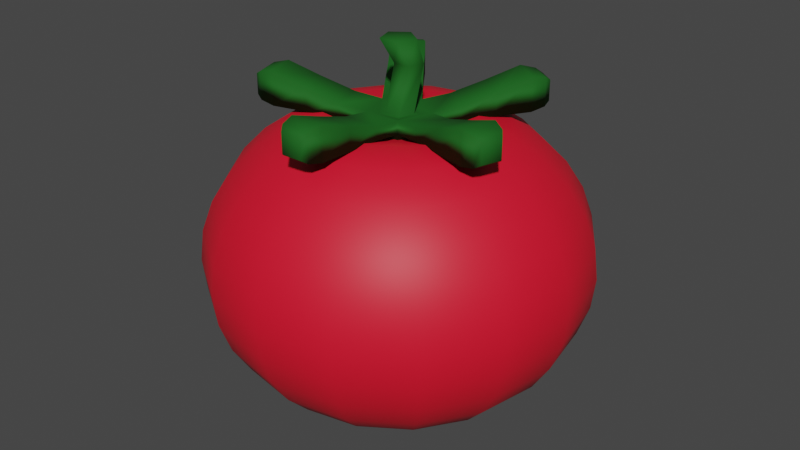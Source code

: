 # Source: tomato.blend  (saved by Blender 2.92.15; exported with 4.5.12 LTS)
import bpy
from mathutils import Matrix  # noqa: F401  (used for matrix-valued properties, if any)

bpy.ops.wm.read_factory_settings(use_empty=True)
scene = bpy.context.scene
scene.name = 'Scene'

# ---- collections
col_collection = bpy.data.collections.new('Collection'); scene.collection.children.link(col_collection)

# ---- materials (node trees are filled in below, after node groups)
mat_red = bpy.data.materials.new('Red')
mat_red.use_transparent_shadow = False
mat_green = bpy.data.materials.new('green')
mat_green.use_transparent_shadow = False

# ---- material node trees
mat_red.use_nodes = True; mat_red.node_tree.nodes.clear()
_N = mat_red.node_tree.nodes; _L = mat_red.node_tree.links
n0 = _N.new('ShaderNodeBsdfPrincipled'); n0.name = 'Principled BSDF'; n0.location = (10, 300)
n0.distribution = 'GGX'
n0.subsurface_method = 'BURLEY'
n0.inputs[0].default_value = (0.8, 0.005991, 0.02634, 1.0)
n0.inputs[2].default_value = 0.54
n0.inputs[3].default_value = 1.45
n0.inputs[13].default_value = 0.4673
n0.inputs[27].default_value = (0.0, 0.0, 0.0, 1.0)
n1 = _N.new('ShaderNodeOutputMaterial'); n1.name = 'Material Output'; n1.location = (300, 300)
_L.new(n0.outputs[0], n1.inputs[0])
n1.is_active_output = True
mat_green.use_nodes = True; mat_green.node_tree.nodes.clear()
_N = mat_green.node_tree.nodes; _L = mat_green.node_tree.links
n0 = _N.new('ShaderNodeBsdfPrincipled'); n0.name = 'Principled BSDF'; n0.location = (10, 300)
n0.distribution = 'GGX'
n0.subsurface_method = 'BURLEY'
n0.inputs[0].default_value = (0.009089, 0.1122, 0.0115, 1.0)
n0.inputs[2].default_value = 0.831
n0.inputs[3].default_value = 1.45
n0.inputs[13].default_value = 0.2746
n0.inputs[27].default_value = (0.0, 0.0, 0.0, 1.0)
n0.inputs[28].default_value = 1.0
n1 = _N.new('ShaderNodeOutputMaterial'); n1.name = 'Material Output'; n1.location = (300, 300)
_L.new(n0.outputs[0], n1.inputs[0])
n1.is_active_output = True

# ---- world
world_world = bpy.data.worlds.new('World'); scene.world = world_world
world_world.use_nodes = True; world_world.node_tree.nodes.clear()
_N = world_world.node_tree.nodes; _L = world_world.node_tree.links
n0 = _N.new('ShaderNodeOutputWorld'); n0.name = 'World Output'; n0.location = (300, 300)
n1 = _N.new('ShaderNodeBackground'); n1.name = 'Background'; n1.location = (10, 300)
n1.inputs[0].default_value = (0.05088, 0.05088, 0.05088, 1.0)
_L.new(n1.outputs[0], n0.inputs[0])
n0.is_active_output = True
world_world.color = (0.05088, 0.05088, 0.05088)
world_world.use_sun_shadow = False
world_world.sun_shadow_jitter_overblur = 0.0

# ---- meshes
me_sphere = bpy.data.meshes.new('Sphere')
me_sphere.from_pydata([(0.0, 0.1951, 0.6821), (0.0, 0.7071, 0.5897), (0.0, 0.8315, 0.4633), (0.0, 0.9239, 0.3191), (0.0, 0.9808, 0.1627), (0.0, 1.0, 6.325e-08), (0.0, 0.9808, -0.1627), (0.0, 0.9239, -0.3191), (0.0, 0.8315, -0.4633), (0.0, 0.7071, -0.5897), (0.0, 0.5556, -0.6934), (0.0, 0.3827, -0.7705), (0.0, 0.1951, -0.8179), (0.07466, 0.1802, 0.6821), (0.1464, 0.3536, 0.7347), (0.2126, 0.5133, 0.6934), (0.2706, 0.6533, 0.5897), (0.3182, 0.7682, 0.4633), (0.3536, 0.8536, 0.3191), (0.3753, 0.9061, 0.1627), (0.3827, 0.9239, 6.325e-08), (0.3753, 0.9061, -0.1627), (0.3536, 0.8536, -0.3191), (0.3182, 0.7682, -0.4633), (0.2706, 0.6533, -0.5897), (0.2126, 0.5133, -0.6934), (0.1464, 0.3536, -0.7705), (0.07466, 0.1802, -0.8179), (0.1379, 0.1379, 0.6821), (0.2706, 0.2706, 0.7347), (0.3928, 0.3928, 0.6934), (0.5, 0.5, 0.5897), (0.5879, 0.5879, 0.4633), (0.6533, 0.6533, 0.3191), (0.6935, 0.6935, 0.1627), (0.7071, 0.7071, 6.325e-08), (0.6935, 0.6935, -0.1627), (0.6533, 0.6533, -0.3191), (0.5879, 0.5879, -0.4633), (0.5, 0.5, -0.5897), (0.3928, 0.3928, -0.6934), (0.2706, 0.2706, -0.7705), (0.1379, 0.1379, -0.8179), (0.1802, 0.07466, 0.6821), (0.3536, 0.1464, 0.7347), (0.5133, 0.2126, 0.6934), (0.6533, 0.2706, 0.5897), (0.7682, 0.3182, 0.4633), (0.8536, 0.3536, 0.3191), (0.9061, 0.3753, 0.1627), (0.9239, 0.3827, 6.325e-08), (0.9061, 0.3753, -0.1627), (0.8536, 0.3536, -0.3191), (0.7682, 0.3182, -0.4633), (0.6533, 0.2706, -0.5897), (0.5133, 0.2126, -0.6934), (0.3536, 0.1464, -0.7705), (0.1802, 0.07466, -0.8179), (0.1951, -3.452e-07, 0.6821), (0.3827, -3.824e-07, 0.7347), (0.5556, -3.824e-07, 0.6934), (0.7071, -3.973e-07, 0.5897), (0.8315, -4.122e-07, 0.4633), (0.9239, -3.824e-07, 0.3191), (0.9808, -3.824e-07, 0.1627), (1.0, -4.42e-07, 6.325e-08), (0.9808, -3.824e-07, -0.1627), (0.9239, -4.42e-07, -0.3191), (0.8315, -4.122e-07, -0.4633), (0.7071, -3.973e-07, -0.5897), (0.5556, -3.824e-07, -0.6934), (0.3827, -3.973e-07, -0.7705), (0.1951, -3.452e-07, -0.8179), (0.1802, -0.07466, 0.6821), (0.3536, -0.1464, 0.7347), (0.5133, -0.2126, 0.6934), (0.6533, -0.2706, 0.5897), (0.7682, -0.3182, 0.4633), (0.8536, -0.3536, 0.3191), (0.9061, -0.3753, 0.1627), (0.9239, -0.3827, 6.325e-08), (0.9061, -0.3753, -0.1627), (0.8536, -0.3536, -0.3191), (0.7682, -0.3182, -0.4633), (0.6533, -0.2706, -0.5897), (0.5133, -0.2126, -0.6934), (0.3536, -0.1464, -0.7705), (0.1802, -0.07466, -0.8179), (0.1379, -0.138, 0.6821), (0.2706, -0.2706, 0.7347), (0.3928, -0.3928, 0.6934), (0.5, -0.5, 0.5897), (0.5879, -0.5879, 0.4633), (0.6533, -0.6533, 0.3191), (0.6935, -0.6935, 0.1627), (0.7071, -0.7071, 6.325e-08), (0.6935, -0.6935, -0.1627), (0.6533, -0.6533, -0.3191), (0.5879, -0.5879, -0.4633), (0.5, -0.5, -0.5897), (0.3928, -0.3928, -0.6934), (0.2706, -0.2706, -0.7705), (0.1379, -0.138, -0.8179), (0.07466, -0.1802, 0.6821), (0.1464, -0.3536, 0.7347), (0.2126, -0.5133, 0.6934), (0.2706, -0.6533, 0.5897), (0.3182, -0.7682, 0.4633), (0.3536, -0.8536, 0.3191), (0.3753, -0.9061, 0.1627), (0.3827, -0.9239, 6.325e-08), (0.3753, -0.9061, -0.1627), (0.3536, -0.8536, -0.3191), (0.3182, -0.7682, -0.4633), (0.2706, -0.6533, -0.5897), (0.2126, -0.5133, -0.6934), (0.1464, -0.3536, -0.7705), (0.07466, -0.1802, -0.8179), (-6.902e-08, -0.1951, 0.6821), (-1.137e-07, -0.3827, 0.7347), (-1.435e-07, -0.5556, 0.6934), (-8.392e-08, -0.7071, 0.5897), (-2.329e-07, -0.8315, 0.4633), (-2.031e-07, -0.9239, 0.3191), (-1.435e-07, -0.9808, 0.1627), (-2.329e-07, -1.0, 6.325e-08), (-1.435e-07, -0.9808, -0.1627), (-2.627e-07, -0.9239, -0.3191), (-2.329e-07, -0.8315, -0.4633), (-8.392e-08, -0.7071, -0.5897), (-1.584e-07, -0.5556, -0.6934), (-1.733e-07, -0.3827, -0.7705), (-5.412e-08, -0.1951, -0.8179), (0.0, -3.258e-07, -0.8339), (-0.07466, -0.1802, 0.6821), (-0.1464, -0.3536, 0.7347), (-0.2126, -0.5133, 0.6934), (-0.2706, -0.6533, 0.5897), (-0.3182, -0.7682, 0.4633), (-0.3536, -0.8536, 0.3191), (-0.3753, -0.9061, 0.1627), (-0.3827, -0.9239, 6.325e-08), (-0.3753, -0.9061, -0.1627), (-0.3536, -0.8536, -0.3191), (-0.3182, -0.7682, -0.4633), (-0.2706, -0.6533, -0.5897), (-0.2126, -0.5133, -0.6934), (-0.1464, -0.3536, -0.7705), (-0.07466, -0.1802, -0.8179), (-0.1379, -0.138, 0.6821), (-0.2706, -0.2706, 0.7347), (-0.3928, -0.3928, 0.6934), (-0.5, -0.5, 0.5897), (-0.5879, -0.5879, 0.4633), (-0.6533, -0.6533, 0.3191), (-0.6935, -0.6935, 0.1627), (-0.7071, -0.7071, 6.325e-08), (-0.6935, -0.6935, -0.1627), (-0.6533, -0.6533, -0.3191), (-0.5879, -0.5879, -0.4633), (-0.5, -0.5, -0.5897), (-0.3928, -0.3928, -0.6934), (-0.2706, -0.2706, -0.7705), (-0.1379, -0.138, -0.8179), (-3.01e-07, -4.505e-07, 0.6461), (-0.1802, -0.07466, 0.6821), (-0.3536, -0.1464, 0.7347), (-0.5133, -0.2126, 0.6934), (-0.6533, -0.2706, 0.5897), (-0.7682, -0.3182, 0.4633), (-0.8536, -0.3536, 0.3191), (-0.9061, -0.3753, 0.1627), (-0.9239, -0.3827, 6.325e-08), (-0.9061, -0.3753, -0.1627), (-0.8536, -0.3536, -0.3191), (-0.7682, -0.3182, -0.4633), (-0.6533, -0.2706, -0.5897), (-0.5133, -0.2126, -0.6934), (-0.3536, -0.1464, -0.7705), (-0.1802, -0.07466, -0.8179), (-0.1951, -2.409e-07, 0.6821), (-0.3827, -1.738e-07, 0.7347), (-0.5556, -6.951e-08, 0.6934), (-0.7071, -8.441e-08, 0.5897), (-0.8315, 9.441e-08, 0.4633), (-0.9239, 3.48e-08, 0.3191), (-0.9808, -5.461e-08, 0.1627), (-1.0, 6.46e-08, 6.325e-08), (-0.9808, -5.461e-08, -0.1627), (-0.9239, 6.46e-08, -0.3191), (-0.8315, 9.441e-08, -0.4633), (-0.7071, -8.441e-08, -0.5897), (-0.5556, -6.951e-08, -0.6934), (-0.3827, -9.931e-08, -0.7705), (-0.1951, -2.632e-07, -0.8179), (-0.1802, 0.07466, 0.6821), (-0.3536, 0.1464, 0.7347), (-0.5133, 0.2126, 0.6934), (-0.6533, 0.2706, 0.5897), (-0.7682, 0.3182, 0.4633), (-0.8536, 0.3536, 0.3191), (-0.9061, 0.3753, 0.1627), (-0.9239, 0.3827, 6.325e-08), (-0.9061, 0.3753, -0.1627), (-0.8536, 0.3536, -0.3191), (-0.7682, 0.3182, -0.4633), (-0.6533, 0.2706, -0.5897), (-0.5133, 0.2126, -0.6934), (-0.3536, 0.1464, -0.7705), (-0.1802, 0.07466, -0.8179), (-0.1379, 0.1379, 0.6821), (-0.2706, 0.2706, 0.7347), (-0.3928, 0.3928, 0.6934), (-0.5, 0.5, 0.5897), (-0.5879, 0.5879, 0.4633), (-0.6533, 0.6533, 0.3191), (-0.6935, 0.6935, 0.1627), (-0.7071, 0.7071, 6.325e-08), (-0.6935, 0.6935, -0.1627), (-0.6533, 0.6533, -0.3191), (-0.5879, 0.5879, -0.4633), (-0.5, 0.5, -0.5897), (-0.3928, 0.3928, -0.6934), (-0.2706, 0.2706, -0.7705), (-0.1379, 0.1379, -0.8179), (-0.07466, 0.1802, 0.6821), (-0.1464, 0.3536, 0.7347), (-0.2126, 0.5133, 0.6934), (-0.2706, 0.6533, 0.5897), (-0.3182, 0.7682, 0.4633), (-0.3536, 0.8536, 0.3191), (-0.3753, 0.9061, 0.1627), (-0.3827, 0.9239, 6.325e-08), (-0.3753, 0.9061, -0.1627), (-0.3536, 0.8536, -0.3191), (-0.3182, 0.7682, -0.4633), (-0.2706, 0.6533, -0.5897), (-0.2126, 0.5133, -0.6934), (-0.1464, 0.3536, -0.7705), (-0.07466, 0.1802, -0.8179), (1.545e-07, 0.3827, 0.7347), (3.333e-07, 0.5556, 0.6934)], [], [(7, 6, 21, 22), (241, 240, 14, 15), (8, 7, 22, 23), (1, 241, 15, 16), (9, 8, 23, 24), (2, 1, 16, 17), (10, 9, 24, 25), (3, 2, 17, 18), (11, 10, 25, 26), (4, 3, 18, 19), (12, 11, 26, 27), (5, 4, 19, 20), (0, 164, 13), (133, 12, 27), (6, 5, 20, 21), (240, 0, 13, 14), (133, 27, 42), (21, 20, 35, 36), (14, 13, 28, 29), (22, 21, 36, 37), (15, 14, 29, 30), (23, 22, 37, 38), (16, 15, 30, 31), (24, 23, 38, 39), (17, 16, 31, 32), (25, 24, 39, 40), (18, 17, 32, 33), (26, 25, 40, 41), (19, 18, 33, 34), (27, 26, 41, 42), (20, 19, 34, 35), (13, 164, 28), (40, 39, 54, 55), (33, 32, 47, 48), (41, 40, 55, 56), (34, 33, 48, 49), (42, 41, 56, 57), (35, 34, 49, 50), (28, 164, 43), (133, 42, 57), (36, 35, 50, 51), (29, 28, 43, 44), (37, 36, 51, 52), (30, 29, 44, 45), (38, 37, 52, 53), (31, 30, 45, 46), (39, 38, 53, 54), (32, 31, 46, 47), (44, 43, 58, 59), (52, 51, 66, 67), (45, 44, 59, 60), (53, 52, 67, 68), (46, 45, 60, 61), (54, 53, 68, 69), (47, 46, 61, 62), (55, 54, 69, 70), (48, 47, 62, 63), (56, 55, 70, 71), (49, 48, 63, 64), (57, 56, 71, 72), (50, 49, 64, 65), (43, 164, 58), (133, 57, 72), (51, 50, 65, 66), (63, 62, 77, 78), (71, 70, 85, 86), (64, 63, 78, 79), (72, 71, 86, 87), (65, 64, 79, 80), (58, 164, 73), (133, 72, 87), (66, 65, 80, 81), (59, 58, 73, 74), (67, 66, 81, 82), (60, 59, 74, 75), (68, 67, 82, 83), (61, 60, 75, 76), (69, 68, 83, 84), (62, 61, 76, 77), (70, 69, 84, 85), (82, 81, 96, 97), (75, 74, 89, 90), (83, 82, 97, 98), (76, 75, 90, 91), (84, 83, 98, 99), (77, 76, 91, 92), (85, 84, 99, 100), (78, 77, 92, 93), (86, 85, 100, 101), (79, 78, 93, 94), (87, 86, 101, 102), (80, 79, 94, 95), (73, 164, 88), (133, 87, 102), (81, 80, 95, 96), (74, 73, 88, 89), (101, 100, 115, 116), (94, 93, 108, 109), (102, 101, 116, 117), (95, 94, 109, 110), (88, 164, 103), (133, 102, 117), (96, 95, 110, 111), (89, 88, 103, 104), (97, 96, 111, 112), (90, 89, 104, 105), (98, 97, 112, 113), (91, 90, 105, 106), (99, 98, 113, 114), (92, 91, 106, 107), (100, 99, 114, 115), (93, 92, 107, 108), (105, 104, 119, 120), (113, 112, 127, 128), (106, 105, 120, 121), (114, 113, 128, 129), (107, 106, 121, 122), (115, 114, 129, 130), (108, 107, 122, 123), (116, 115, 130, 131), (109, 108, 123, 124), (117, 116, 131, 132), (110, 109, 124, 125), (103, 164, 118), (133, 117, 132), (111, 110, 125, 126), (104, 103, 118, 119), (112, 111, 126, 127), (124, 123, 139, 140), (132, 131, 147, 148), (125, 124, 140, 141), (118, 164, 134), (133, 132, 148), (126, 125, 141, 142), (119, 118, 134, 135), (127, 126, 142, 143), (120, 119, 135, 136), (128, 127, 143, 144), (121, 120, 136, 137), (129, 128, 144, 145), (122, 121, 137, 138), (130, 129, 145, 146), (123, 122, 138, 139), (131, 130, 146, 147), (144, 143, 158, 159), (137, 136, 151, 152), (145, 144, 159, 160), (138, 137, 152, 153), (146, 145, 160, 161), (139, 138, 153, 154), (147, 146, 161, 162), (140, 139, 154, 155), (148, 147, 162, 163), (141, 140, 155, 156), (134, 164, 149), (133, 148, 163), (142, 141, 156, 157), (135, 134, 149, 150), (143, 142, 157, 158), (136, 135, 150, 151), (163, 162, 178, 179), (156, 155, 171, 172), (149, 164, 165), (133, 163, 179), (157, 156, 172, 173), (150, 149, 165, 166), (158, 157, 173, 174), (151, 150, 166, 167), (159, 158, 174, 175), (152, 151, 167, 168), (160, 159, 175, 176), (153, 152, 168, 169), (161, 160, 176, 177), (154, 153, 169, 170), (162, 161, 177, 178), (155, 154, 170, 171), (176, 175, 190, 191), (169, 168, 183, 184), (177, 176, 191, 192), (170, 169, 184, 185), (178, 177, 192, 193), (171, 170, 185, 186), (179, 178, 193, 194), (172, 171, 186, 187), (165, 164, 180), (133, 179, 194), (173, 172, 187, 188), (166, 165, 180, 181), (174, 173, 188, 189), (167, 166, 181, 182), (175, 174, 189, 190), (168, 167, 182, 183), (180, 164, 195), (133, 194, 209), (188, 187, 202, 203), (181, 180, 195, 196), (189, 188, 203, 204), (182, 181, 196, 197), (190, 189, 204, 205), (183, 182, 197, 198), (191, 190, 205, 206), (184, 183, 198, 199), (192, 191, 206, 207), (185, 184, 199, 200), (193, 192, 207, 208), (186, 185, 200, 201), (194, 193, 208, 209), (187, 186, 201, 202), (199, 198, 213, 214), (207, 206, 221, 222), (200, 199, 214, 215), (208, 207, 222, 223), (201, 200, 215, 216), (209, 208, 223, 224), (202, 201, 216, 217), (195, 164, 210), (133, 209, 224), (203, 202, 217, 218), (196, 195, 210, 211), (204, 203, 218, 219), (197, 196, 211, 212), (205, 204, 219, 220), (198, 197, 212, 213), (206, 205, 220, 221), (218, 217, 232, 233), (211, 210, 225, 226), (219, 218, 233, 234), (212, 211, 226, 227), (220, 219, 234, 235), (213, 212, 227, 228), (221, 220, 235, 236), (214, 213, 228, 229), (222, 221, 236, 237), (215, 214, 229, 230), (223, 222, 237, 238), (216, 215, 230, 231), (224, 223, 238, 239), (217, 216, 231, 232), (210, 164, 225), (133, 224, 239), (237, 236, 9, 10), (230, 229, 2, 3), (238, 237, 10, 11), (231, 230, 3, 4), (239, 238, 11, 12), (232, 231, 4, 5), (225, 164, 0), (133, 239, 12), (233, 232, 5, 6), (226, 225, 0, 240), (234, 233, 6, 7), (227, 226, 240, 241), (235, 234, 7, 8), (228, 227, 241, 1), (236, 235, 8, 9), (229, 228, 1, 2)])
me_sphere.polygons.foreach_set('use_smooth', [True] * 256)
_uv = me_sphere.uv_layers.new(name='UVMap')
_uv.uv.foreach_set('vector', [0.75, 0.375, 0.75, 0.4375, 0.6875, 0.4375, 0.6875, 0.375, 0.75, 0.8125, 0.75, 0.875, 0.6875, 0.875, 0.6875, 0.8125, 0.75, 0.3125, 0.75, 0.375, 0.6875, 0.375, 0.6875, 0.3125, 0.75, 0.75, 0.75, 0.8125, 0.6875, 0.8125, 0.6875, 0.75, 0.75, 0.25, 0.75, 0.3125, 0.6875, 0.3125, 0.6875, 0.25, 0.75, 0.6875, 0.75, 0.75, 0.6875, 0.75, 0.6875, 0.6875, 0.75, 0.1875, 0.75, 0.25, 0.6875, 0.25, 0.6875, 0.1875, 0.75, 0.625, 0.75, 0.6875, 0.6875, 0.6875, 0.6875, 0.625, 0.75, 0.125, 0.75, 0.1875, 0.6875, 0.1875, 0.6875, 0.125, 0.75, 0.5625, 0.75, 0.625, 0.6875, 0.625, 0.6875, 0.5625, 0.75, 0.0625, 0.75, 0.125, 0.6875, 0.125, 0.6875, 0.0625, 0.75, 0.5, 0.75, 0.5625, 0.6875, 0.5625, 0.6875, 0.5, 0.75, 0.9375, 0.7188, 1.0, 0.6875, 0.9375, 0.7187, 0.0, 0.75, 0.0625, 0.6875, 0.0625, 0.75, 0.4375, 0.75, 0.5, 0.6875, 0.5, 0.6875, 0.4375, 0.75, 0.875, 0.75, 0.9375, 0.6875, 0.9375, 0.6875, 0.875, 0.6562, 0.0, 0.6875, 0.0625, 0.625, 0.0625, 0.6875, 0.4375, 0.6875, 0.5, 0.625, 0.5, 0.625, 0.4375, 0.6875, 0.875, 0.6875, 0.9375, 0.625, 0.9375, 0.625, 0.875, 0.6875, 0.375, 0.6875, 0.4375, 0.625, 0.4375, 0.625, 0.375, 0.6875, 0.8125, 0.6875, 0.875, 0.625, 0.875, 0.625, 0.8125, 0.6875, 0.3125, 0.6875, 0.375, 0.625, 0.375, 0.625, 0.3125, 0.6875, 0.75, 0.6875, 0.8125, 0.625, 0.8125, 0.625, 0.75, 0.6875, 0.25, 0.6875, 0.3125, 0.625, 0.3125, 0.625, 0.25, 0.6875, 0.6875, 0.6875, 0.75, 0.625, 0.75, 0.625, 0.6875, 0.6875, 0.1875, 0.6875, 0.25, 0.625, 0.25, 0.625, 0.1875, 0.6875, 0.625, 0.6875, 0.6875, 0.625, 0.6875, 0.625, 0.625, 0.6875, 0.125, 0.6875, 0.1875, 0.625, 0.1875, 0.625, 0.125, 0.6875, 0.5625, 0.6875, 0.625, 0.625, 0.625, 0.625, 0.5625, 0.6875, 0.0625, 0.6875, 0.125, 0.625, 0.125, 0.625, 0.0625, 0.6875, 0.5, 0.6875, 0.5625, 0.625, 0.5625, 0.625, 0.5, 0.6875, 0.9375, 0.6562, 1.0, 0.625, 0.9375, 0.625, 0.1875, 0.625, 0.25, 0.5625, 0.25, 0.5625, 0.1875, 0.625, 0.625, 0.625, 0.6875, 0.5625, 0.6875, 0.5625, 0.625, 0.625, 0.125, 0.625, 0.1875, 0.5625, 0.1875, 0.5625, 0.125, 0.625, 0.5625, 0.625, 0.625, 0.5625, 0.625, 0.5625, 0.5625, 0.625, 0.0625, 0.625, 0.125, 0.5625, 0.125, 0.5625, 0.0625, 0.625, 0.5, 0.625, 0.5625, 0.5625, 0.5625, 0.5625, 0.5, 0.625, 0.9375, 0.5937, 1.0, 0.5625, 0.9375, 0.5937, 0.0, 0.625, 0.0625, 0.5625, 0.0625, 0.625, 0.4375, 0.625, 0.5, 0.5625, 0.5, 0.5625, 0.4375, 0.625, 0.875, 0.625, 0.9375, 0.5625, 0.9375, 0.5625, 0.875, 0.625, 0.375, 0.625, 0.4375, 0.5625, 0.4375, 0.5625, 0.375, 0.625, 0.8125, 0.625, 0.875, 0.5625, 0.875, 0.5625, 0.8125, 0.625, 0.3125, 0.625, 0.375, 0.5625, 0.375, 0.5625, 0.3125, 0.625, 0.75, 0.625, 0.8125, 0.5625, 0.8125, 0.5625, 0.75, 0.625, 0.25, 0.625, 0.3125, 0.5625, 0.3125, 0.5625, 0.25, 0.625, 0.6875, 0.625, 0.75, 0.5625, 0.75, 0.5625, 0.6875, 0.5625, 0.875, 0.5625, 0.9375, 0.5, 0.9375, 0.5, 0.875, 0.5625, 0.375, 0.5625, 0.4375, 0.5, 0.4375, 0.5, 0.375, 0.5625, 0.8125, 0.5625, 0.875, 0.5, 0.875, 0.5, 0.8125, 0.5625, 0.3125, 0.5625, 0.375, 0.5, 0.375, 0.5, 0.3125, 0.5625, 0.75, 0.5625, 0.8125, 0.5, 0.8125, 0.5, 0.75, 0.5625, 0.25, 0.5625, 0.3125, 0.5, 0.3125, 0.5, 0.25, 0.5625, 0.6875, 0.5625, 0.75, 0.5, 0.75, 0.5, 0.6875, 0.5625, 0.1875, 0.5625, 0.25, 0.5, 0.25, 0.5, 0.1875, 0.5625, 0.625, 0.5625, 0.6875, 0.5, 0.6875, 0.5, 0.625, 0.5625, 0.125, 0.5625, 0.1875, 0.5, 0.1875, 0.5, 0.125, 0.5625, 0.5625, 0.5625, 0.625, 0.5, 0.625, 0.5, 0.5625, 0.5625, 0.0625, 0.5625, 0.125, 0.5, 0.125, 0.5, 0.0625, 0.5625, 0.5, 0.5625, 0.5625, 0.5, 0.5625, 0.5, 0.5, 0.5625, 0.9375, 0.5312, 1.0, 0.5, 0.9375, 0.5312, 0.0, 0.5625, 0.0625, 0.5, 0.0625, 0.5625, 0.4375, 0.5625, 0.5, 0.5, 0.5, 0.5, 0.4375, 0.5, 0.625, 0.5, 0.6875, 0.4375, 0.6875, 0.4375, 0.625, 0.5, 0.125, 0.5, 0.1875, 0.4375, 0.1875, 0.4375, 0.125, 0.5, 0.5625, 0.5, 0.625, 0.4375, 0.625, 0.4375, 0.5625, 0.5, 0.0625, 0.5, 0.125, 0.4375, 0.125, 0.4375, 0.0625, 0.5, 0.5, 0.5, 0.5625, 0.4375, 0.5625, 0.4375, 0.5, 0.5, 0.9375, 0.4687, 1.0, 0.4375, 0.9375, 0.4687, 0.0, 0.5, 0.0625, 0.4375, 0.0625, 0.5, 0.4375, 0.5, 0.5, 0.4375, 0.5, 0.4375, 0.4375, 0.5, 0.875, 0.5, 0.9375, 0.4375, 0.9375, 0.4375, 0.875, 0.5, 0.375, 0.5, 0.4375, 0.4375, 0.4375, 0.4375, 0.375, 0.5, 0.8125, 0.5, 0.875, 0.4375, 0.875, 0.4375, 0.8125, 0.5, 0.3125, 0.5, 0.375, 0.4375, 0.375, 0.4375, 0.3125, 0.5, 0.75, 0.5, 0.8125, 0.4375, 0.8125, 0.4375, 0.75, 0.5, 0.25, 0.5, 0.3125, 0.4375, 0.3125, 0.4375, 0.25, 0.5, 0.6875, 0.5, 0.75, 0.4375, 0.75, 0.4375, 0.6875, 0.5, 0.1875, 0.5, 0.25, 0.4375, 0.25, 0.4375, 0.1875, 0.4375, 0.375, 0.4375, 0.4375, 0.375, 0.4375, 0.375, 0.375, 0.4375, 0.8125, 0.4375, 0.875, 0.375, 0.875, 0.375, 0.8125, 0.4375, 0.3125, 0.4375, 0.375, 0.375, 0.375, 0.375, 0.3125, 0.4375, 0.75, 0.4375, 0.8125, 0.375, 0.8125, 0.375, 0.75, 0.4375, 0.25, 0.4375, 0.3125, 0.375, 0.3125, 0.375, 0.25, 0.4375, 0.6875, 0.4375, 0.75, 0.375, 0.75, 0.375, 0.6875, 0.4375, 0.1875, 0.4375, 0.25, 0.375, 0.25, 0.375, 0.1875, 0.4375, 0.625, 0.4375, 0.6875, 0.375, 0.6875, 0.375, 0.625, 0.4375, 0.125, 0.4375, 0.1875, 0.375, 0.1875, 0.375, 0.125, 0.4375, 0.5625, 0.4375, 0.625, 0.375, 0.625, 0.375, 0.5625, 0.4375, 0.0625, 0.4375, 0.125, 0.375, 0.125, 0.375, 0.0625, 0.4375, 0.5, 0.4375, 0.5625, 0.375, 0.5625, 0.375, 0.5, 0.4375, 0.9375, 0.4062, 1.0, 0.375, 0.9375, 0.4062, 0.0, 0.4375, 0.0625, 0.375, 0.0625, 0.4375, 0.4375, 0.4375, 0.5, 0.375, 0.5, 0.375, 0.4375, 0.4375, 0.875, 0.4375, 0.9375, 0.375, 0.9375, 0.375, 0.875, 0.375, 0.125, 0.375, 0.1875, 0.3125, 0.1875, 0.3125, 0.125, 0.375, 0.5625, 0.375, 0.625, 0.3125, 0.625, 0.3125, 0.5625, 0.375, 0.0625, 0.375, 0.125, 0.3125, 0.125, 0.3125, 0.0625, 0.375, 0.5, 0.375, 0.5625, 0.3125, 0.5625, 0.3125, 0.5, 0.375, 0.9375, 0.3437, 1.0, 0.3125, 0.9375, 0.3437, 0.0, 0.375, 0.0625, 0.3125, 0.0625, 0.375, 0.4375, 0.375, 0.5, 0.3125, 0.5, 0.3125, 0.4375, 0.375, 0.875, 0.375, 0.9375, 0.3125, 0.9375, 0.3125, 0.875, 0.375, 0.375, 0.375, 0.4375, 0.3125, 0.4375, 0.3125, 0.375, 0.375, 0.8125, 0.375, 0.875, 0.3125, 0.875, 0.3125, 0.8125, 0.375, 0.3125, 0.375, 0.375, 0.3125, 0.375, 0.3125, 0.3125, 0.375, 0.75, 0.375, 0.8125, 0.3125, 0.8125, 0.3125, 0.75, 0.375, 0.25, 0.375, 0.3125, 0.3125, 0.3125, 0.3125, 0.25, 0.375, 0.6875, 0.375, 0.75, 0.3125, 0.75, 0.3125, 0.6875, 0.375, 0.1875, 0.375, 0.25, 0.3125, 0.25, 0.3125, 0.1875, 0.375, 0.625, 0.375, 0.6875, 0.3125, 0.6875, 0.3125, 0.625, 0.3125, 0.8125, 0.3125, 0.875, 0.25, 0.875, 0.25, 0.8125, 0.3125, 0.3125, 0.3125, 0.375, 0.25, 0.375, 0.25, 0.3125, 0.3125, 0.75, 0.3125, 0.8125, 0.25, 0.8125, 0.25, 0.75, 0.3125, 0.25, 0.3125, 0.3125, 0.25, 0.3125, 0.25, 0.25, 0.3125, 0.6875, 0.3125, 0.75, 0.25, 0.75, 0.25, 0.6875, 0.3125, 0.1875, 0.3125, 0.25, 0.25, 0.25, 0.25, 0.1875, 0.3125, 0.625, 0.3125, 0.6875, 0.25, 0.6875, 0.25, 0.625, 0.3125, 0.125, 0.3125, 0.1875, 0.25, 0.1875, 0.25, 0.125, 0.3125, 0.5625, 0.3125, 0.625, 0.25, 0.625, 0.25, 0.5625, 0.3125, 0.0625, 0.3125, 0.125, 0.25, 0.125, 0.25, 0.0625, 0.3125, 0.5, 0.3125, 0.5625, 0.25, 0.5625, 0.25, 0.5, 0.3125, 0.9375, 0.2812, 1.0, 0.25, 0.9375, 0.2812, 0.0, 0.3125, 0.0625, 0.25, 0.0625, 0.3125, 0.4375, 0.3125, 0.5, 0.25, 0.5, 0.25, 0.4375, 0.3125, 0.875, 0.3125, 0.9375, 0.25, 0.9375, 0.25, 0.875, 0.3125, 0.375, 0.3125, 0.4375, 0.25, 0.4375, 0.25, 0.375, 0.25, 0.5625, 0.25, 0.625, 0.1875, 0.625, 0.1875, 0.5625, 0.25, 0.0625, 0.25, 0.125, 0.1875, 0.125, 0.1875, 0.0625, 0.25, 0.5, 0.25, 0.5625, 0.1875, 0.5625, 0.1875, 0.5, 0.25, 0.9375, 0.2187, 1.0, 0.1875, 0.9375, 0.2188, 0.0, 0.25, 0.0625, 0.1875, 0.0625, 0.25, 0.4375, 0.25, 0.5, 0.1875, 0.5, 0.1875, 0.4375, 0.25, 0.875, 0.25, 0.9375, 0.1875, 0.9375, 0.1875, 0.875, 0.25, 0.375, 0.25, 0.4375, 0.1875, 0.4375, 0.1875, 0.375, 0.25, 0.8125, 0.25, 0.875, 0.1875, 0.875, 0.1875, 0.8125, 0.25, 0.3125, 0.25, 0.375, 0.1875, 0.375, 0.1875, 0.3125, 0.25, 0.75, 0.25, 0.8125, 0.1875, 0.8125, 0.1875, 0.75, 0.25, 0.25, 0.25, 0.3125, 0.1875, 0.3125, 0.1875, 0.25, 0.25, 0.6875, 0.25, 0.75, 0.1875, 0.75, 0.1875, 0.6875, 0.25, 0.1875, 0.25, 0.25, 0.1875, 0.25, 0.1875, 0.1875, 0.25, 0.625, 0.25, 0.6875, 0.1875, 0.6875, 0.1875, 0.625, 0.25, 0.125, 0.25, 0.1875, 0.1875, 0.1875, 0.1875, 0.125, 0.1875, 0.3125, 0.1875, 0.375, 0.125, 0.375, 0.125, 0.3125, 0.1875, 0.75, 0.1875, 0.8125, 0.125, 0.8125, 0.125, 0.75, 0.1875, 0.25, 0.1875, 0.3125, 0.125, 0.3125, 0.125, 0.25, 0.1875, 0.6875, 0.1875, 0.75, 0.125, 0.75, 0.125, 0.6875, 0.1875, 0.1875, 0.1875, 0.25, 0.125, 0.25, 0.125, 0.1875, 0.1875, 0.625, 0.1875, 0.6875, 0.125, 0.6875, 0.125, 0.625, 0.1875, 0.125, 0.1875, 0.1875, 0.125, 0.1875, 0.125, 0.125, 0.1875, 0.5625, 0.1875, 0.625, 0.125, 0.625, 0.125, 0.5625, 0.1875, 0.0625, 0.1875, 0.125, 0.125, 0.125, 0.125, 0.0625, 0.1875, 0.5, 0.1875, 0.5625, 0.125, 0.5625, 0.125, 0.5, 0.1875, 0.9375, 0.1563, 1.0, 0.125, 0.9375, 0.1563, 0.0, 0.1875, 0.0625, 0.125, 0.0625, 0.1875, 0.4375, 0.1875, 0.5, 0.125, 0.5, 0.125, 0.4375, 0.1875, 0.875, 0.1875, 0.9375, 0.125, 0.9375, 0.125, 0.875, 0.1875, 0.375, 0.1875, 0.4375, 0.125, 0.4375, 0.125, 0.375, 0.1875, 0.8125, 0.1875, 0.875, 0.125, 0.875, 0.125, 0.8125, 0.125, 0.0625, 0.125, 0.125, 0.0625, 0.125, 0.0625, 0.0625, 0.125, 0.5, 0.125, 0.5625, 0.0625, 0.5625, 0.0625, 0.5, 0.125, 0.9375, 0.09375, 1.0, 0.0625, 0.9375, 0.09375, 0.0, 0.125, 0.0625, 0.0625, 0.0625, 0.125, 0.4375, 0.125, 0.5, 0.0625, 0.5, 0.0625, 0.4375, 0.125, 0.875, 0.125, 0.9375, 0.0625, 0.9375, 0.0625, 0.875, 0.125, 0.375, 0.125, 0.4375, 0.0625, 0.4375, 0.0625, 0.375, 0.125, 0.8125, 0.125, 0.875, 0.0625, 0.875, 0.0625, 0.8125, 0.125, 0.3125, 0.125, 0.375, 0.0625, 0.375, 0.0625, 0.3125, 0.125, 0.75, 0.125, 0.8125, 0.0625, 0.8125, 0.0625, 0.75, 0.125, 0.25, 0.125, 0.3125, 0.0625, 0.3125, 0.0625, 0.25, 0.125, 0.6875, 0.125, 0.75, 0.0625, 0.75, 0.0625, 0.6875, 0.125, 0.1875, 0.125, 0.25, 0.0625, 0.25, 0.0625, 0.1875, 0.125, 0.625, 0.125, 0.6875, 0.0625, 0.6875, 0.0625, 0.625, 0.125, 0.125, 0.125, 0.1875, 0.0625, 0.1875, 0.0625, 0.125, 0.125, 0.5625, 0.125, 0.625, 0.0625, 0.625, 0.0625, 0.5625, 0.0625, 0.25, 0.0625, 0.3125, 0.0, 0.3125, 2.98e-08, 0.25, 0.0625, 0.6875, 0.0625, 0.75, 2.98e-08, 0.75, 0.0, 0.6875, 0.0625, 0.1875, 0.0625, 0.25, 2.98e-08, 0.25, 2.98e-08, 0.1875, 0.0625, 0.625, 0.0625, 0.6875, 0.0, 0.6875, 0.0, 0.625, 0.0625, 0.125, 0.0625, 0.1875, 2.98e-08, 0.1875, 2.98e-08, 0.125, 0.0625, 0.5625, 0.0625, 0.625, 0.0, 0.625, 2.98e-08, 0.5625, 0.0625, 0.0625, 0.0625, 0.125, 2.98e-08, 0.125, 2.384e-07, 0.0625, 0.0625, 0.5, 0.0625, 0.5625, 2.98e-08, 0.5625, 0.0, 0.5, 0.0625, 0.9375, 0.03125, 1.0, 2.384e-07, 0.9375, 0.03125, 0.0, 0.0625, 0.0625, 2.384e-07, 0.0625, 0.0625, 0.4375, 0.0625, 0.5, 0.0, 0.5, 2.98e-08, 0.4375, 0.0625, 0.875, 0.0625, 0.9375, 2.384e-07, 0.9375, 8.941e-08, 0.875, 0.0625, 0.375, 0.0625, 0.4375, 2.98e-08, 0.4375, 0.0, 0.375, 0.0625, 0.8125, 0.0625, 0.875, 8.941e-08, 0.875, 2.98e-08, 0.8125, 0.0625, 0.3125, 0.0625, 0.375, 0.0, 0.375, 0.0, 0.3125, 0.0625, 0.75, 0.0625, 0.8125, 2.98e-08, 0.8125, 2.98e-08, 0.75, 1.0, 0.9375, 0.9688, 1.0, 0.9375, 0.9375, 0.9688, 0.0, 1.0, 0.0625, 0.9375, 0.0625, 1.0, 0.4375, 1.0, 0.5, 0.9375, 0.5, 0.9375, 0.4375, 1.0, 0.875, 1.0, 0.9375, 0.9375, 0.9375, 0.9375, 0.875, 1.0, 0.375, 1.0, 0.4375, 0.9375, 0.4375, 0.9375, 0.375, 1.0, 0.8125, 1.0, 0.875, 0.9375, 0.875, 0.9375, 0.8125, 1.0, 0.3125, 1.0, 0.375, 0.9375, 0.375, 0.9375, 0.3125, 1.0, 0.75, 1.0, 0.8125, 0.9375, 0.8125, 0.9375, 0.75, 1.0, 0.25, 1.0, 0.3125, 0.9375, 0.3125, 0.9375, 0.25, 1.0, 0.6875, 1.0, 0.75, 0.9375, 0.75, 0.9375, 0.6875, 1.0, 0.1875, 1.0, 0.25, 0.9375, 0.25, 0.9375, 0.1875, 1.0, 0.625, 1.0, 0.6875, 0.9375, 0.6875, 0.9375, 0.625, 1.0, 0.125, 1.0, 0.1875, 0.9375, 0.1875, 0.9375, 0.125, 1.0, 0.5625, 1.0, 0.625, 0.9375, 0.625, 0.9375, 0.5625, 1.0, 0.0625, 1.0, 0.125, 0.9375, 0.125, 0.9375, 0.0625, 1.0, 0.5, 1.0, 0.5625, 0.9375, 0.5625, 0.9375, 0.5, 0.9375, 0.6875, 0.9375, 0.75, 0.875, 0.75, 0.875, 0.6875, 0.9375, 0.1875, 0.9375, 0.25, 0.875, 0.25, 0.875, 0.1875, 0.9375, 0.625, 0.9375, 0.6875, 0.875, 0.6875, 0.875, 0.625, 0.9375, 0.125, 0.9375, 0.1875, 0.875, 0.1875, 0.875, 0.125, 0.9375, 0.5625, 0.9375, 0.625, 0.875, 0.625, 0.875, 0.5625, 0.9375, 0.0625, 0.9375, 0.125, 0.875, 0.125, 0.875, 0.0625, 0.9375, 0.5, 0.9375, 0.5625, 0.875, 0.5625, 0.875, 0.5, 0.9375, 0.9375, 0.9063, 1.0, 0.875, 0.9375, 0.9063, 0.0, 0.9375, 0.0625, 0.875, 0.0625, 0.9375, 0.4375, 0.9375, 0.5, 0.875, 0.5, 0.875, 0.4375, 0.9375, 0.875, 0.9375, 0.9375, 0.875, 0.9375, 0.875, 0.875, 0.9375, 0.375, 0.9375, 0.4375, 0.875, 0.4375, 0.875, 0.375, 0.9375, 0.8125, 0.9375, 0.875, 0.875, 0.875, 0.875, 0.8125, 0.9375, 0.3125, 0.9375, 0.375, 0.875, 0.375, 0.875, 0.3125, 0.9375, 0.75, 0.9375, 0.8125, 0.875, 0.8125, 0.875, 0.75, 0.9375, 0.25, 0.9375, 0.3125, 0.875, 0.3125, 0.875, 0.25, 0.875, 0.4375, 0.875, 0.5, 0.8125, 0.5, 0.8125, 0.4375, 0.875, 0.875, 0.875, 0.9375, 0.8125, 0.9375, 0.8125, 0.875, 0.875, 0.375, 0.875, 0.4375, 0.8125, 0.4375, 0.8125, 0.375, 0.875, 0.8125, 0.875, 0.875, 0.8125, 0.875, 0.8125, 0.8125, 0.875, 0.3125, 0.875, 0.375, 0.8125, 0.375, 0.8125, 0.3125, 0.875, 0.75, 0.875, 0.8125, 0.8125, 0.8125, 0.8125, 0.75, 0.875, 0.25, 0.875, 0.3125, 0.8125, 0.3125, 0.8125, 0.25, 0.875, 0.6875, 0.875, 0.75, 0.8125, 0.75, 0.8125, 0.6875, 0.875, 0.1875, 0.875, 0.25, 0.8125, 0.25, 0.8125, 0.1875, 0.875, 0.625, 0.875, 0.6875, 0.8125, 0.6875, 0.8125, 0.625, 0.875, 0.125, 0.875, 0.1875, 0.8125, 0.1875, 0.8125, 0.125, 0.875, 0.5625, 0.875, 0.625, 0.8125, 0.625, 0.8125, 0.5625, 0.875, 0.0625, 0.875, 0.125, 0.8125, 0.125, 0.8125, 0.0625, 0.875, 0.5, 0.875, 0.5625, 0.8125, 0.5625, 0.8125, 0.5, 0.875, 0.9375, 0.8438, 1.0, 0.8125, 0.9375, 0.8438, 0.0, 0.875, 0.0625, 0.8125, 0.0625, 0.8125, 0.1875, 0.8125, 0.25, 0.75, 0.25, 0.75, 0.1875, 0.8125, 0.625, 0.8125, 0.6875, 0.75, 0.6875, 0.75, 0.625, 0.8125, 0.125, 0.8125, 0.1875, 0.75, 0.1875, 0.75, 0.125, 0.8125, 0.5625, 0.8125, 0.625, 0.75, 0.625, 0.75, 0.5625, 0.8125, 0.0625, 0.8125, 0.125, 0.75, 0.125, 0.75, 0.0625, 0.8125, 0.5, 0.8125, 0.5625, 0.75, 0.5625, 0.75, 0.5, 0.8125, 0.9375, 0.7813, 1.0, 0.75, 0.9375, 0.7812, 0.0, 0.8125, 0.0625, 0.75, 0.0625, 0.8125, 0.4375, 0.8125, 0.5, 0.75, 0.5, 0.75, 0.4375, 0.8125, 0.875, 0.8125, 0.9375, 0.75, 0.9375, 0.75, 0.875, 0.8125, 0.375, 0.8125, 0.4375, 0.75, 0.4375, 0.75, 0.375, 0.8125, 0.8125, 0.8125, 0.875, 0.75, 0.875, 0.75, 0.8125, 0.8125, 0.3125, 0.8125, 0.375, 0.75, 0.375, 0.75, 0.3125, 0.8125, 0.75, 0.8125, 0.8125, 0.75, 0.8125, 0.75, 0.75, 0.8125, 0.25, 0.8125, 0.3125, 0.75, 0.3125, 0.75, 0.25, 0.8125, 0.6875, 0.8125, 0.75, 0.75, 0.75, 0.75, 0.6875])
me_sphere.materials.append(mat_red)
me_sphere.use_remesh_fix_poles = True
me_sphere.use_remesh_preserve_attributes = False
me_sphere.use_mirror_vertex_groups = False
me_sphere.update()
me_cylinder = bpy.data.meshes.new('Cylinder')
me_cylinder.from_pydata([(0.0, 1.0, -1.0), (-1.351e-08, 0.4473, 0.7737), (0.9511, 0.309, -1.0), (0.4254, 0.1382, 0.7737), (0.5878, -0.809, -1.0), (0.2629, -0.3618, 0.7737), (-0.5878, -0.809, -1.0), (-0.2629, -0.3618, 0.7737), (-0.9511, 0.309, -1.0), (-0.4254, 0.1382, 0.7737), (0.0, 1.0, -0.03044), (0.9511, 0.309, -0.03044), (0.5878, -0.809, -0.03044), (-0.5878, -0.809, -0.03044), (-0.9511, 0.309, -0.03044), (0.9511, 0.309, 1.0), (0.0, 1.0, 1.0), (0.5878, -0.809, 1.0), (-0.5878, -0.809, 1.0), (-0.9511, 0.309, 1.0), (0.6023, 0.1957, 0.7737), (-1.351e-08, 0.6333, 0.7737), (0.3722, -0.5124, 0.7737), (-0.3722, -0.5124, 0.7737), (-0.6023, 0.1957, 0.7737), (0.6431, 0.2918, 4.467), (0.2178, 0.6009, 4.467), (0.4807, -0.2082, 4.467), (-0.04514, -0.2082, 4.467), (-0.2076, 0.2918, 4.467), (0.5082, 0.1332, 6.257), (-0.02005, 0.517, 6.257), (0.3064, -0.4878, 6.257), (-0.3465, -0.4878, 6.257), (-0.5483, 0.1332, 6.257), (0.5225, 1.719, 0.2553), (0.5225, 1.719, 1.286), (1.474, 1.028, 1.286), (1.474, 1.028, 0.2553), (1.796, 0.03435, 0.2553), (1.796, 0.03435, 1.286), (1.433, -1.084, 1.286), (1.433, -1.084, 0.2553), (0.5878, -1.698, 0.2553), (0.5878, -1.698, 1.286), (-0.5878, -1.698, 1.286), (-0.5878, -1.698, 0.2553), (-1.433, -1.084, 0.2553), (-1.433, -1.084, 1.286), (-1.796, 0.03435, 1.286), (-1.796, 0.03435, 0.2553), (-1.474, 1.028, 0.2553), (-1.474, 1.028, 1.286), (-0.5225, 1.719, 1.286), (-0.5225, 1.719, 0.2553), (1.178, 2.559, 0.2605), (1.178, 2.559, 2.1), (2.07, 1.911, 2.1), (2.07, 1.911, 0.2605), (2.798, -0.3297, 0.2605), (2.798, -0.3297, 2.1), (2.458, -1.378, 2.1), (2.458, -1.378, 0.2605), (0.5511, -2.763, 0.2605), (0.5511, -2.763, 2.1), (-0.5511, -2.763, 2.1), (-0.5511, -2.763, 0.2605), (-2.458, -1.378, 0.2605), (-2.458, -1.378, 2.1), (-2.798, -0.3297, 2.1), (-2.798, -0.3297, 0.2605), (-2.07, 1.911, 0.2605), (-2.07, 1.911, 2.1), (-1.178, 2.559, 2.1), (-1.178, 2.559, 0.2605), (1.823, 3.447, 0.3391), (1.823, 3.447, 2.993), (2.715, 2.799, 2.993), (2.715, 2.799, 0.3391), (3.841, -0.6686, 0.3391), (3.841, -0.6686, 2.993), (3.501, -1.717, 2.993), (3.501, -1.717, 0.3391), (0.5511, -3.86, 0.3391), (0.5511, -3.86, 2.993), (-0.5511, -3.86, 2.993), (-0.5511, -3.86, 0.3391), (-3.501, -1.717, 0.3391), (-3.501, -1.717, 2.993), (-3.841, -0.6686, 2.993), (-3.841, -0.6686, 0.3391), (-2.715, 2.799, 0.3391), (-2.715, 2.799, 2.993), (-1.823, 3.447, 2.993), (-1.823, 3.447, 0.3391), (2.373, 3.827, 0.8719), (2.373, 3.827, 2.46), (2.907, 3.44, 2.46), (2.907, 3.44, 0.8719), (4.373, -1.074, 0.8719), (4.373, -1.074, 2.46), (4.169, -1.701, 2.46), (4.169, -1.701, 0.8719), (0.3298, -4.491, 0.8719), (0.3298, -4.491, 2.46), (-0.3298, -4.491, 2.46), (-0.3298, -4.491, 0.8719), (-4.169, -1.701, 0.8719), (-4.169, -1.701, 2.46), (-4.373, -1.074, 2.46), (-4.373, -1.074, 0.8719), (-2.907, 3.44, 0.8719), (-2.907, 3.44, 2.46), (-2.373, 3.827, 2.46), (-2.373, 3.827, 0.8719), (0.4549, -4.312, 2.761), (0.4549, -4.312, 0.5708), (-0.4549, -4.312, 2.761), (-0.4549, -4.312, 0.5708), (4.242, -0.9, 2.761), (4.242, -0.9, 0.5708), (3.961, -1.765, 2.761), (3.961, -1.765, 0.5708), (2.167, 3.756, 2.761), (2.167, 3.756, 0.5708), (2.903, 3.221, 2.761), (2.903, 3.221, 0.5708), (-2.903, 3.221, 2.761), (-2.903, 3.221, 0.5708), (-2.167, 3.756, 2.761), (-2.167, 3.756, 0.5708), (-3.961, -1.765, 2.761), (-3.961, -1.765, 0.5708), (-4.242, -0.9, 2.761), (-4.242, -0.9, 0.5708)], [], [(1, 9, 29, 26), (0, 2, 4, 6, 8), (8, 14, 10, 0), (6, 13, 14, 8), (4, 12, 13, 6), (2, 11, 12, 4), (0, 10, 11, 2), (21, 20, 15, 16), (20, 22, 17, 15), (22, 23, 18, 17), (23, 24, 19, 18), (24, 21, 16, 19), (1, 3, 20, 21), (3, 5, 22, 20), (5, 7, 23, 22), (7, 9, 24, 23), (9, 1, 21, 24), (29, 28, 33, 34), (7, 5, 27, 28), (3, 1, 26, 25), (9, 7, 28, 29), (5, 3, 25, 27), (30, 31, 34, 33, 32), (27, 25, 30, 32), (26, 29, 34, 31), (28, 27, 32, 33), (25, 26, 31, 30), (55, 75, 78, 58), (16, 36, 35, 10), (15, 37, 36, 16), (11, 38, 37, 15), (10, 35, 38, 11), (58, 78, 77, 57), (15, 40, 39, 11), (17, 41, 40, 15), (12, 42, 41, 17), (11, 39, 42, 12), (57, 77, 76, 56), (17, 44, 43, 12), (18, 45, 44, 17), (13, 46, 45, 18), (12, 43, 46, 13), (56, 76, 75, 55), (18, 48, 47, 13), (19, 49, 48, 18), (14, 50, 49, 19), (13, 47, 50, 14), (79, 120, 122, 82), (19, 52, 51, 14), (16, 53, 52, 19), (10, 54, 53, 16), (14, 51, 54, 10), (36, 56, 55, 35), (37, 57, 56, 36), (38, 58, 57, 37), (35, 55, 58, 38), (40, 60, 59, 39), (41, 61, 60, 40), (42, 62, 61, 41), (39, 59, 62, 42), (44, 64, 63, 43), (45, 65, 64, 44), (46, 66, 65, 45), (43, 63, 66, 46), (48, 68, 67, 47), (49, 69, 68, 48), (50, 70, 69, 49), (47, 67, 70, 50), (52, 72, 71, 51), (53, 73, 72, 52), (54, 74, 73, 53), (51, 71, 74, 54), (84, 115, 116, 83), (60, 80, 79, 59), (61, 81, 80, 60), (62, 82, 81, 61), (59, 79, 82, 62), (85, 117, 115, 84), (64, 84, 83, 63), (65, 85, 84, 64), (66, 86, 85, 65), (63, 83, 86, 66), (86, 118, 117, 85), (68, 88, 87, 67), (69, 89, 88, 68), (70, 90, 89, 69), (67, 87, 90, 70), (83, 116, 118, 86), (72, 92, 91, 71), (73, 93, 92, 72), (74, 94, 93, 73), (71, 91, 94, 74), (95, 96, 97, 98), (123, 96, 95, 124), (125, 97, 96, 123), (126, 98, 97, 125), (124, 95, 98, 126), (99, 100, 101, 102), (119, 100, 99, 120), (121, 101, 100, 119), (122, 102, 101, 121), (120, 99, 102, 122), (103, 104, 105, 106), (115, 104, 103, 116), (117, 105, 104, 115), (118, 106, 105, 117), (116, 103, 106, 118), (107, 108, 109, 110), (131, 108, 107, 132), (133, 109, 108, 131), (134, 110, 109, 133), (132, 107, 110, 134), (111, 112, 113, 114), (127, 112, 111, 128), (129, 113, 112, 127), (130, 114, 113, 129), (128, 111, 114, 130), (82, 122, 121, 81), (81, 121, 119, 80), (80, 119, 120, 79), (75, 124, 126, 78), (78, 126, 125, 77), (77, 125, 123, 76), (76, 123, 124, 75), (91, 128, 130, 94), (94, 130, 129, 93), (93, 129, 127, 92), (92, 127, 128, 91), (87, 132, 134, 90), (90, 134, 133, 89), (89, 133, 131, 88), (88, 131, 132, 87)])
me_cylinder.polygons.foreach_set('use_smooth', [True] * 132)
_uv = me_cylinder.uv_layers.new(name='UVMap')
_uv.uv.foreach_set('vector', [0.25, 0.3573, 0.1479, 0.2832, 0.1479, 0.2832, 0.25, 0.3573, 0.75, 0.49, 0.9783, 0.3242, 0.8911, 0.05584, 0.6089, 0.05584, 0.5217, 0.3242, 0.2, 0.5, 0.2, 0.7978, 2.98e-08, 0.7978, 2.98e-08, 0.5, 0.4, 0.5, 0.4, 0.7978, 0.2, 0.7978, 0.2, 0.5, 0.6, 0.5, 0.6, 0.7978, 0.4, 0.7978, 0.4, 0.5, 0.8, 0.5, 0.8, 0.7978, 0.6, 0.7978, 0.6, 0.5, 1.0, 0.5, 1.0, 0.7978, 0.8, 0.7978, 0.8, 0.5, 0.25, 0.402, 0.3946, 0.297, 0.4783, 0.3242, 0.25, 0.49, 0.3946, 0.297, 0.3393, 0.127, 0.3911, 0.05584, 0.4783, 0.3242, 0.3393, 0.127, 0.1607, 0.127, 0.1089, 0.05584, 0.3911, 0.05584, 0.1607, 0.127, 0.1054, 0.297, 0.02175, 0.3242, 0.1089, 0.05584, 0.1054, 0.297, 0.25, 0.402, 0.25, 0.49, 0.02175, 0.3242, 0.25, 0.3573, 0.3521, 0.2832, 0.3946, 0.297, 0.25, 0.402, 0.3521, 0.2832, 0.3131, 0.1632, 0.3393, 0.127, 0.3946, 0.297, 0.3131, 0.1632, 0.1869, 0.1632, 0.1607, 0.127, 0.3393, 0.127, 0.1869, 0.1632, 0.1479, 0.2832, 0.1054, 0.297, 0.1607, 0.127, 0.1479, 0.2832, 0.25, 0.3573, 0.25, 0.402, 0.1054, 0.297, 0.1479, 0.2832, 0.1869, 0.1632, 0.1869, 0.1632, 0.1479, 0.2832, 0.1869, 0.1632, 0.3131, 0.1632, 0.3131, 0.1632, 0.1869, 0.1632, 0.3521, 0.2832, 0.25, 0.3573, 0.25, 0.3573, 0.3521, 0.2832, 0.1479, 0.2832, 0.1869, 0.1632, 0.1869, 0.1632, 0.1479, 0.2832, 0.3131, 0.1632, 0.3521, 0.2832, 0.3521, 0.2832, 0.3131, 0.1632, 0.3521, 0.2832, 0.25, 0.3573, 0.1479, 0.2832, 0.1869, 0.1632, 0.3131, 0.1632, 0.3131, 0.1632, 0.3521, 0.2832, 0.3521, 0.2832, 0.3131, 0.1632, 0.25, 0.3573, 0.1479, 0.2832, 0.1479, 0.2832, 0.25, 0.3573, 0.1869, 0.1632, 0.3131, 0.1632, 0.3131, 0.1632, 0.1869, 0.1632, 0.3521, 0.2832, 0.25, 0.3573, 0.25, 0.3573, 0.3521, 0.2832, 1.0, 0.7978, 1.0, 0.7978, 0.8, 0.7978, 0.8, 0.7978, 1.0, 1.0, 1.0, 1.0, 1.0, 0.7978, 1.0, 0.7978, 0.8, 1.0, 0.8, 1.0, 1.0, 1.0, 1.0, 1.0, 0.8, 0.7978, 0.8, 0.7978, 0.8, 1.0, 0.8, 1.0, 1.0, 0.7978, 1.0, 0.7978, 0.8, 0.7978, 0.8, 0.7978, 0.8, 0.7978, 0.8, 0.7978, 0.8, 1.0, 0.8, 1.0, 0.8, 1.0, 0.8, 1.0, 0.8, 0.7978, 0.8, 0.7978, 0.6, 1.0, 0.6, 1.0, 0.8, 1.0, 0.8, 1.0, 0.6, 0.7978, 0.6, 0.7978, 0.6, 1.0, 0.6, 1.0, 0.8, 0.7978, 0.8, 0.7978, 0.6, 0.7978, 0.6, 0.7978, 0.8, 1.0, 0.8, 1.0, 1.0, 1.0, 1.0, 1.0, 0.6, 1.0, 0.6, 1.0, 0.6, 0.7978, 0.6, 0.7978, 0.4, 1.0, 0.4, 1.0, 0.6, 1.0, 0.6, 1.0, 0.4, 0.7978, 0.4, 0.7978, 0.4, 1.0, 0.4, 1.0, 0.6, 0.7978, 0.6, 0.7978, 0.4, 0.7978, 0.4, 0.7978, 1.0, 1.0, 1.0, 1.0, 1.0, 0.7978, 1.0, 0.7978, 0.4, 1.0, 0.4, 1.0, 0.4, 0.7978, 0.4, 0.7978, 0.2, 1.0, 0.2, 1.0, 0.4, 1.0, 0.4, 1.0, 0.2, 0.7978, 0.2, 0.7978, 0.2, 1.0, 0.2, 1.0, 0.4, 0.7978, 0.4, 0.7978, 0.2, 0.7978, 0.2, 0.7978, 0.8, 0.7978, 0.8, 0.7978, 0.6, 0.7978, 0.6, 0.7978, 0.2, 1.0, 0.2, 1.0, 0.2, 0.7978, 0.2, 0.7978, 2.98e-08, 1.0, 2.98e-08, 1.0, 0.2, 1.0, 0.2, 1.0, 2.98e-08, 0.7978, 2.98e-08, 0.7978, 2.98e-08, 1.0, 2.98e-08, 1.0, 0.2, 0.7978, 0.2, 0.7978, 2.98e-08, 0.7978, 2.98e-08, 0.7978, 1.0, 1.0, 1.0, 1.0, 1.0, 0.7978, 1.0, 0.7978, 0.8, 1.0, 0.8, 1.0, 1.0, 1.0, 1.0, 1.0, 0.8, 0.7978, 0.8, 0.7978, 0.8, 1.0, 0.8, 1.0, 1.0, 0.7978, 1.0, 0.7978, 0.8, 0.7978, 0.8, 0.7978, 0.8, 1.0, 0.8, 1.0, 0.8, 0.7978, 0.8, 0.7978, 0.6, 1.0, 0.6, 1.0, 0.8, 1.0, 0.8, 1.0, 0.6, 0.7978, 0.6, 0.7978, 0.6, 1.0, 0.6, 1.0, 0.8, 0.7978, 0.8, 0.7978, 0.6, 0.7978, 0.6, 0.7978, 0.6, 1.0, 0.6, 1.0, 0.6, 0.7978, 0.6, 0.7978, 0.4, 1.0, 0.4, 1.0, 0.6, 1.0, 0.6, 1.0, 0.4, 0.7978, 0.4, 0.7978, 0.4, 1.0, 0.4, 1.0, 0.6, 0.7978, 0.6, 0.7978, 0.4, 0.7978, 0.4, 0.7978, 0.4, 1.0, 0.4, 1.0, 0.4, 0.7978, 0.4, 0.7978, 0.2, 1.0, 0.2, 1.0, 0.4, 1.0, 0.4, 1.0, 0.2, 0.7978, 0.2, 0.7978, 0.2, 1.0, 0.2, 1.0, 0.4, 0.7978, 0.4, 0.7978, 0.2, 0.7978, 0.2, 0.7978, 0.2, 1.0, 0.2, 1.0, 0.2, 0.7978, 0.2, 0.7978, 2.98e-08, 1.0, 2.98e-08, 1.0, 0.2, 1.0, 0.2, 1.0, 2.98e-08, 0.7978, 2.98e-08, 0.7978, 2.98e-08, 1.0, 2.98e-08, 1.0, 0.2, 0.7978, 0.2, 0.7978, 2.98e-08, 0.7978, 2.98e-08, 0.7978, 0.6, 1.0, 0.6, 1.0, 0.6, 0.7978, 0.6, 0.7978, 0.8, 1.0, 0.8, 1.0, 0.8, 0.7978, 0.8, 0.7978, 0.6, 1.0, 0.6, 1.0, 0.8, 1.0, 0.8, 1.0, 0.6, 0.7978, 0.6, 0.7978, 0.6, 1.0, 0.6, 1.0, 0.8, 0.7978, 0.8, 0.7978, 0.6, 0.7978, 0.6, 0.7978, 0.4, 1.0, 0.4, 1.0, 0.6, 1.0, 0.6, 1.0, 0.6, 1.0, 0.6, 1.0, 0.6, 0.7978, 0.6, 0.7978, 0.4, 1.0, 0.4, 1.0, 0.6, 1.0, 0.6, 1.0, 0.4, 0.7978, 0.4, 0.7978, 0.4, 1.0, 0.4, 1.0, 0.6, 0.7978, 0.6, 0.7978, 0.4, 0.7978, 0.4, 0.7978, 0.4, 0.7978, 0.4, 0.7978, 0.4, 1.0, 0.4, 1.0, 0.4, 1.0, 0.4, 1.0, 0.4, 0.7978, 0.4, 0.7978, 0.2, 1.0, 0.2, 1.0, 0.4, 1.0, 0.4, 1.0, 0.2, 0.7978, 0.2, 0.7978, 0.2, 1.0, 0.2, 1.0, 0.4, 0.7978, 0.4, 0.7978, 0.2, 0.7978, 0.2, 0.7978, 0.6, 0.7978, 0.6, 0.7978, 0.4, 0.7978, 0.4, 0.7978, 0.2, 1.0, 0.2, 1.0, 0.2, 0.7978, 0.2, 0.7978, 2.98e-08, 1.0, 2.98e-08, 1.0, 0.2, 1.0, 0.2, 1.0, 2.98e-08, 0.7978, 2.98e-08, 0.7978, 2.98e-08, 1.0, 2.98e-08, 1.0, 0.2, 0.7978, 0.2, 0.7978, 2.98e-08, 0.7978, 2.98e-08, 0.7978, 1.0, 0.7978, 1.0, 1.0, 0.8, 1.0, 0.8, 0.7978, 1.0, 1.0, 1.0, 1.0, 1.0, 0.7978, 1.0, 0.7978, 0.8, 1.0, 0.8, 1.0, 1.0, 1.0, 1.0, 1.0, 0.8, 0.7978, 0.8, 0.7978, 0.8, 1.0, 0.8, 1.0, 1.0, 0.7978, 1.0, 0.7978, 0.8, 0.7978, 0.8, 0.7978, 0.8, 0.7978, 0.8, 1.0, 0.6, 1.0, 0.6, 0.7978, 0.8, 1.0, 0.8, 1.0, 0.8, 0.7978, 0.8, 0.7978, 0.6, 1.0, 0.6, 1.0, 0.8, 1.0, 0.8, 1.0, 0.6, 0.7978, 0.6, 0.7978, 0.6, 1.0, 0.6, 1.0, 0.8, 0.7978, 0.8, 0.7978, 0.6, 0.7978, 0.6, 0.7978, 0.6, 0.7978, 0.6, 1.0, 0.4, 1.0, 0.4, 0.7978, 0.6, 1.0, 0.6, 1.0, 0.6, 0.7978, 0.6, 0.7978, 0.4, 1.0, 0.4, 1.0, 0.6, 1.0, 0.6, 1.0, 0.4, 0.7978, 0.4, 0.7978, 0.4, 1.0, 0.4, 1.0, 0.6, 0.7978, 0.6, 0.7978, 0.4, 0.7978, 0.4, 0.7978, 0.4, 0.7978, 0.4, 1.0, 0.2, 1.0, 0.2, 0.7978, 0.4, 1.0, 0.4, 1.0, 0.4, 0.7978, 0.4, 0.7978, 0.2, 1.0, 0.2, 1.0, 0.4, 1.0, 0.4, 1.0, 0.2, 0.7978, 0.2, 0.7978, 0.2, 1.0, 0.2, 1.0, 0.4, 0.7978, 0.4, 0.7978, 0.2, 0.7978, 0.2, 0.7978, 0.2, 0.7978, 0.2, 1.0, 2.98e-08, 1.0, 2.98e-08, 0.7978, 0.2, 1.0, 0.2, 1.0, 0.2, 0.7978, 0.2, 0.7978, 2.98e-08, 1.0, 2.98e-08, 1.0, 0.2, 1.0, 0.2, 1.0, 2.98e-08, 0.7978, 2.98e-08, 0.7978, 2.98e-08, 1.0, 2.98e-08, 1.0, 0.2, 0.7978, 0.2, 0.7978, 2.98e-08, 0.7978, 2.98e-08, 0.7978, 0.6, 0.7978, 0.6, 0.7978, 0.6, 1.0, 0.6, 1.0, 0.6, 1.0, 0.6, 1.0, 0.8, 1.0, 0.8, 1.0, 0.8, 1.0, 0.8, 1.0, 0.8, 0.7978, 0.8, 0.7978, 1.0, 0.7978, 1.0, 0.7978, 0.8, 0.7978, 0.8, 0.7978, 0.8, 0.7978, 0.8, 0.7978, 0.8, 1.0, 0.8, 1.0, 0.8, 1.0, 0.8, 1.0, 1.0, 1.0, 1.0, 1.0, 1.0, 1.0, 1.0, 1.0, 1.0, 0.7978, 1.0, 0.7978, 0.2, 0.7978, 0.2, 0.7978, 2.98e-08, 0.7978, 2.98e-08, 0.7978, 2.98e-08, 0.7978, 2.98e-08, 0.7978, 2.98e-08, 1.0, 2.98e-08, 1.0, 2.98e-08, 1.0, 2.98e-08, 1.0, 0.2, 1.0, 0.2, 1.0, 0.2, 1.0, 0.2, 1.0, 0.2, 0.7978, 0.2, 0.7978, 0.4, 0.7978, 0.4, 0.7978, 0.2, 0.7978, 0.2, 0.7978, 0.2, 0.7978, 0.2, 0.7978, 0.2, 1.0, 0.2, 1.0, 0.2, 1.0, 0.2, 1.0, 0.4, 1.0, 0.4, 1.0, 0.4, 1.0, 0.4, 1.0, 0.4, 0.7978, 0.4, 0.7978])
me_cylinder.materials.append(mat_green)
me_cylinder.use_remesh_fix_poles = True
me_cylinder.use_remesh_preserve_attributes = False
me_cylinder.use_mirror_vertex_groups = False
me_cylinder.update()

# ---- objects
ob_sphere = bpy.data.objects.new('Sphere', me_sphere)
ob_cylinder = bpy.data.objects.new('Cylinder', me_cylinder)

# ---- transforms, parenting, visibility, modifiers, constraints
ob_sphere.location = (0.0, 0.0, 0.0)
ob_sphere.lineart.crease_threshold = 0.0
ob_cylinder.location = (0.0, 0.0, 0.7049)
ob_cylinder.scale = (0.1639, 0.1639, 0.0677)
ob_cylinder.lineart.crease_threshold = 0.0

# ---- collection membership
col_collection.objects.link(ob_sphere)
col_collection.objects.link(ob_cylinder)

# ---- scene / render settings (as saved in the file)
scene.frame_start = 1; scene.frame_end = 250; scene.frame_set(1)
scene.render.engine = 'BLENDER_EEVEE_NEXT'
scene.cycles.use_denoising = False
scene.cycles.samples = 128
scene.cycles.sampling_pattern = 'TABULATED_SOBOL'
scene.cycles.use_adaptive_sampling = False
scene.cycles.use_light_tree = False
scene.view_settings.view_transform = 'Filmic'
bpy.context.view_layer.update()

# ---- added for rendering (the .blend has no active camera and no usable light): camera, sun
cam_auto = bpy.data.cameras.new('AutoCamera')
cam_auto.lens = 50.0
cam_auto.sensor_width = 36.0
cam_auto.clip_end = 1000.0
ob_auto_camera = bpy.data.objects.new('AutoCamera', cam_auto)
scene.collection.objects.link(ob_auto_camera)
ob_auto_camera.location = (3.18512, -3.82214, 2.69535)
ob_auto_camera.rotation_euler = (1.09748, -7.21219e-08, 0.694738)
scene.camera = ob_auto_camera
light_auto_sun = bpy.data.lights.new('AutoSun', 'SUN')
light_auto_sun.energy = 3.0
light_auto_sun.angle = 0.0523599
ob_auto_sun = bpy.data.objects.new('AutoSun', light_auto_sun)
scene.collection.objects.link(ob_auto_sun)
ob_auto_sun.rotation_euler = (0.872665, 0.174533, 0.523599)
bpy.context.view_layer.update()
